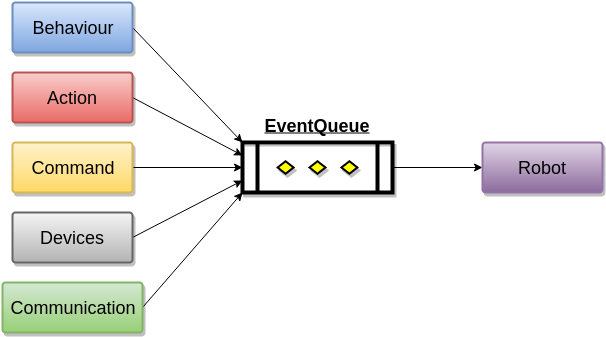

The diagram above was exported from draw.io. Its source (the exported page's mxGraphModel, read from the mxfile embedded in the PNG):
<mxGraphModel dx="825" dy="484" grid="1" gridSize="10" guides="1" tooltips="1" connect="1" arrows="1" fold="1" page="1" pageScale="1" pageWidth="826" pageHeight="1169" background="#ffffff" math="0">
  <root>
    <mxCell id="0" />
    <mxCell id="1" parent="0" />
    <mxCell id="7fc0f9bf40c7868-18" style="edgeStyle=none;rounded=0;html=1;exitX=1;exitY=0.5;entryX=0;entryY=0.5;entryPerimeter=0;startArrow=none;startFill=0;jettySize=auto;orthogonalLoop=1;fontColor=#000000;" edge="1" parent="1" source="7fc0f9bf40c7868-2" target="7fc0f9bf40c7868-17">
      <mxGeometry relative="1" as="geometry" />
    </mxCell>
    <mxCell id="7fc0f9bf40c7868-2" value="" style="shape=process;whiteSpace=wrap;html=1;shadow=1;strokeColor=#000000;strokeWidth=4;fontColor=#000000;fillColor=#ffffff;" vertex="1" parent="1">
      <mxGeometry x="250" y="160" width="150" height="50" as="geometry" />
    </mxCell>
    <mxCell id="7fc0f9bf40c7868-3" value="" style="verticalLabelPosition=bottom;verticalAlign=top;html=1;strokeWidth=2;shape=mxgraph.flowchart.parallel_mode;shadow=1;gradientColor=#FFB570;fontColor=#000000;" vertex="1" parent="1">
      <mxGeometry x="250" y="160" width="150" height="50" as="geometry" />
    </mxCell>
    <mxCell id="7fc0f9bf40c7868-12" style="edgeStyle=none;rounded=0;html=1;exitX=1;exitY=0.5;exitPerimeter=0;entryX=0;entryY=0;entryPerimeter=0;startArrow=none;startFill=0;jettySize=auto;orthogonalLoop=1;fontColor=#000000;" edge="1" parent="1" source="7fc0f9bf40c7868-4" target="7fc0f9bf40c7868-3">
      <mxGeometry relative="1" as="geometry" />
    </mxCell>
    <mxCell id="7fc0f9bf40c7868-4" value="&lt;font style=&quot;font-size: 18px&quot;&gt;Behaviour&lt;/font&gt;" style="strokeWidth=2;html=1;shape=mxgraph.flowchart.process;whiteSpace=wrap;shadow=1;fontColor=#000000;plain-blue" vertex="1" parent="1">
      <mxGeometry x="20" y="20" width="120" height="50" as="geometry" />
    </mxCell>
    <mxCell id="7fc0f9bf40c7868-13" style="edgeStyle=none;rounded=0;html=1;exitX=1;exitY=0.5;exitPerimeter=0;entryX=0;entryY=0.25;startArrow=none;startFill=0;jettySize=auto;orthogonalLoop=1;fontColor=#000000;" edge="1" parent="1" source="7fc0f9bf40c7868-5" target="7fc0f9bf40c7868-2">
      <mxGeometry relative="1" as="geometry" />
    </mxCell>
    <mxCell id="7fc0f9bf40c7868-5" value="&lt;font style=&quot;font-size: 18px&quot;&gt;Action&lt;/font&gt;" style="strokeWidth=2;html=1;shape=mxgraph.flowchart.process;whiteSpace=wrap;shadow=1;fontColor=#000000;plain-red" vertex="1" parent="1">
      <mxGeometry x="20" y="90" width="120" height="50" as="geometry" />
    </mxCell>
    <mxCell id="7fc0f9bf40c7868-14" style="edgeStyle=none;rounded=0;html=1;exitX=1;exitY=0.5;exitPerimeter=0;entryX=0;entryY=0.5;entryPerimeter=0;startArrow=none;startFill=0;jettySize=auto;orthogonalLoop=1;fontColor=#000000;" edge="1" parent="1" source="7fc0f9bf40c7868-6" target="7fc0f9bf40c7868-3">
      <mxGeometry relative="1" as="geometry" />
    </mxCell>
    <mxCell id="7fc0f9bf40c7868-6" value="&lt;font style=&quot;font-size: 18px&quot;&gt;Command&lt;/font&gt;" style="strokeWidth=2;html=1;shape=mxgraph.flowchart.process;whiteSpace=wrap;shadow=1;fontColor=#000000;plain-yellow" vertex="1" parent="1">
      <mxGeometry x="20" y="160" width="120" height="50" as="geometry" />
    </mxCell>
    <mxCell id="7fc0f9bf40c7868-15" style="edgeStyle=none;rounded=0;html=1;exitX=1;exitY=0.5;exitPerimeter=0;entryX=0;entryY=0.75;startArrow=none;startFill=0;jettySize=auto;orthogonalLoop=1;fontColor=#000000;" edge="1" parent="1" source="7fc0f9bf40c7868-7" target="7fc0f9bf40c7868-2">
      <mxGeometry relative="1" as="geometry" />
    </mxCell>
    <mxCell id="7fc0f9bf40c7868-7" value="&lt;font style=&quot;font-size: 18px&quot;&gt;Devices&lt;/font&gt;" style="strokeWidth=2;html=1;shape=mxgraph.flowchart.process;whiteSpace=wrap;shadow=1;fontColor=#000000;plain-gray" vertex="1" parent="1">
      <mxGeometry x="20" y="230" width="120" height="50" as="geometry" />
    </mxCell>
    <mxCell id="7fc0f9bf40c7868-16" style="edgeStyle=none;rounded=0;html=1;exitX=1;exitY=0.5;exitPerimeter=0;entryX=0;entryY=1;entryPerimeter=0;startArrow=none;startFill=0;jettySize=auto;orthogonalLoop=1;fontColor=#000000;" edge="1" parent="1" source="7fc0f9bf40c7868-8" target="7fc0f9bf40c7868-3">
      <mxGeometry relative="1" as="geometry" />
    </mxCell>
    <mxCell id="7fc0f9bf40c7868-8" value="&lt;font style=&quot;font-size: 18px&quot;&gt;Communication&lt;/font&gt;" style="strokeWidth=2;html=1;shape=mxgraph.flowchart.process;whiteSpace=wrap;shadow=1;fontColor=#000000;plain-green" vertex="1" parent="1">
      <mxGeometry x="10" y="300" width="140" height="50" as="geometry" />
    </mxCell>
    <mxCell id="7fc0f9bf40c7868-17" value="&lt;font style=&quot;font-size: 18px&quot;&gt;Robot&lt;/font&gt;" style="strokeWidth=2;html=1;shape=mxgraph.flowchart.process;whiteSpace=wrap;shadow=1;fontColor=#000000;plain-purple" vertex="1" parent="1">
      <mxGeometry x="490" y="160" width="120" height="50" as="geometry" />
    </mxCell>
    <mxCell id="7fc0f9bf40c7868-19" value="&lt;font style=&quot;font-size: 18px&quot;&gt;&lt;b&gt;&lt;u&gt;EventQueue&lt;/u&gt;&lt;/b&gt;&lt;/font&gt;" style="text;html=1;resizable=0;points=[];autosize=1;align=left;verticalAlign=top;spacingTop=-4;fontColor=#000000;" vertex="1" parent="1">
      <mxGeometry x="270" y="130" width="120" height="20" as="geometry" />
    </mxCell>
  </root>
</mxGraphModel>